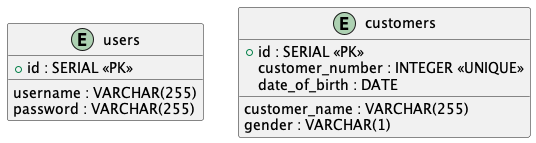

The diagram above was rendered by PlantUML. Its source (embedded in the PNG):
@startuml

entity "users" as users {
    +id : SERIAL <<PK>>
    username : VARCHAR(255)
    password : VARCHAR(255)
}

entity "customers" as customers {
    +id : SERIAL <<PK>>
    customer_number : INTEGER <<UNIQUE>>
    customer_name : VARCHAR(255)
    date_of_birth : DATE
    gender : VARCHAR(1)
}

@enduml